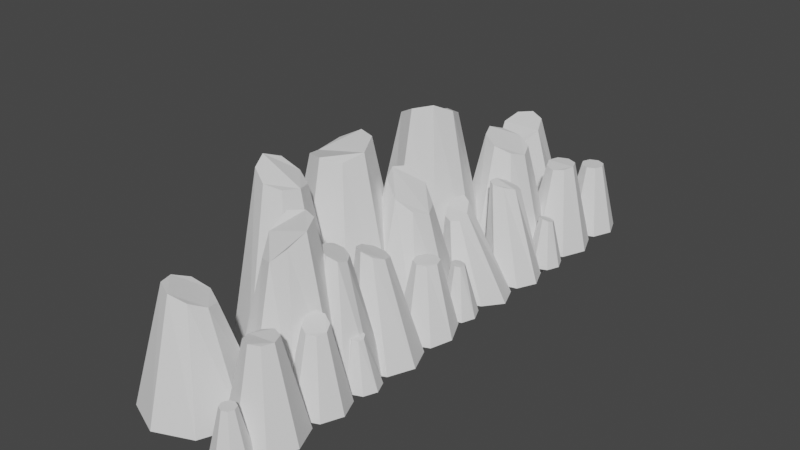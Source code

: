 # Source: mountainRange.blend  (saved by Blender 2.91.10; exported with 4.5.12 LTS)
import bpy
from mathutils import Matrix  # noqa: F401  (used for matrix-valued properties, if any)

bpy.ops.wm.read_factory_settings(use_empty=True)
scene = bpy.context.scene
scene.name = 'Scene'

# ---- collections
col_collection = bpy.data.collections.new('Collection'); scene.collection.children.link(col_collection)

# ---- world
world_world = bpy.data.worlds.new('World'); scene.world = world_world
world_world.use_nodes = True; world_world.node_tree.nodes.clear()
_N = world_world.node_tree.nodes; _L = world_world.node_tree.links
n0 = _N.new('ShaderNodeOutputWorld'); n0.name = 'World Output'; n0.location = (300, 300)
n1 = _N.new('ShaderNodeBackground'); n1.name = 'Background'; n1.location = (10, 300)
n1.inputs[0].default_value = (0.05088, 0.05088, 0.05088, 1.0)
_L.new(n1.outputs[0], n0.inputs[0])
n0.is_active_output = True
world_world.color = (0.05088, 0.05088, 0.05088)
world_world.use_sun_shadow = False
world_world.sun_shadow_jitter_overblur = 0.0

# ---- meshes
me_cone = bpy.data.meshes.new('Cone')
me_cone.from_pydata([(0.0, 1.52, -1.905), (0.0, 0.62, 1.905), (1.075, 1.075, -1.905), (0.4384, 0.4384, 1.905), (1.52, -6.644e-08, -1.905), (0.62, -2.71e-08, 1.905), (1.075, -1.075, -1.905), (0.4384, -0.4384, 1.905), (-1.329e-07, -1.52, -1.905), (-5.42e-08, -0.62, 1.905), (-1.075, -1.075, -1.905), (-0.4384, -0.4384, 1.905), (-1.52, 1.813e-08, -1.905), (-0.62, 7.393e-09, 1.905), (-1.075, 1.075, -1.905), (-0.4384, 0.4384, 1.905), (-0.09803, 6.259, -2.029), (-0.09803, 4.485, 5.455), (2.021, 5.382, -2.029), (0.7662, 4.127, 5.482), (2.898, 3.263, -2.029), (1.124, 3.263, 5.482), (2.021, 1.144, -2.029), (0.7662, 2.398, 5.482), (-0.09803, 0.2661, -2.029), (-0.09803, 2.04, 5.482), (-2.217, 1.144, -2.029), (-0.9623, 2.398, 5.371), (-3.095, 3.263, -2.029), (-1.32, 3.263, 5.171), (-2.217, 5.382, -2.029), (-0.9623, 4.127, 5.237), (0.5328, 9.994, -1.903), (0.4744, 8.572, 4.864), (2.23, 9.291, -1.903), (1.197, 8.286, 4.519), (2.933, 7.593, -1.903), (1.512, 7.593, 4.272), (2.23, 5.896, -1.903), (1.225, 6.901, 4.198), (0.5328, 5.193, -1.903), (0.5328, 6.614, 4.239), (-1.165, 5.896, -1.903), (-0.1596, 6.901, 4.428), (-1.868, 7.593, -1.903), (-0.4464, 7.593, 4.76), (-1.165, 9.291, -1.903), (-0.183, 8.286, 4.988), (1.301, 12.69, -1.905), (0.8168, 11.79, 2.163), (2.378, 12.25, -1.905), (1.304, 11.61, 2.053), (2.824, 11.17, -1.905), (1.57, 11.17, 1.983), (2.378, 10.1, -1.905), (1.456, 10.73, 1.976), (1.304, 9.653, -1.905), (1.035, 10.55, 2.019), (0.2288, 10.1, -1.905), (0.556, 10.73, 2.113), (-0.2164, 11.17, -1.905), (0.2941, 11.17, 2.222), (0.2285, 12.25, -1.905), (0.3999, 11.61, 2.245), (-0.09803, 18.22, -1.99), (-0.9128, 16.45, 5.858), (2.021, 17.35, -2.029), (-0.1624, 16.09, 5.833), (2.898, 15.23, -2.029), (0.06658, 15.23, 6.022), (2.02, 13.11, -2.029), (-0.3521, 14.36, 6.381), (-0.09803, 12.23, -2.029), (-1.156, 14.01, 6.753), (-2.217, 13.11, -2.029), (-1.897, 14.36, 6.797), (-3.095, 15.23, -2.023), (-2.144, 15.23, 6.544), (-2.217, 17.35, -2.02), (-1.739, 16.09, 6.171), (0.5328, 21.96, -1.195), (0.5191, 20.54, 4.308), (2.23, 21.26, -1.368), (1.188, 20.25, 4.304), (2.933, 19.56, -1.727), (1.39, 19.56, 4.253), (2.23, 17.86, -1.892), (0.978, 18.87, 4.206), (0.5328, 17.16, -1.903), (0.2323, 18.58, 4.239), (-1.165, 17.86, -1.892), (-0.3816, 18.87, 4.286), (-1.868, 19.56, -1.79), (-0.5451, 19.56, 4.302), (-1.165, 21.26, -1.457), (-0.1878, 20.25, 4.295), (0.5328, 33.36, -1.903), (-0.1047, 31.94, 5.746), (2.23, 32.66, -1.903), (0.4537, 31.66, 5.682), (2.933, 30.96, -1.903), (0.3988, 30.96, 5.875), (2.161, 29.27, -1.89), (-0.2862, 30.27, 6.106), (0.3804, 28.56, -1.763), (-1.138, 29.98, 6.227), (-1.211, 29.27, -1.686), (-1.611, 30.27, 6.371), (-1.868, 30.96, -1.715), (-1.491, 30.96, 6.388), (-1.165, 32.66, -1.841), (-0.8921, 31.66, 6.084), (-0.1459, 29.63, -1.868), (-2.394, 27.86, 5.749), (1.94, 28.75, -2.02), (-1.664, 27.5, 5.489), (2.851, 26.63, -1.831), (-1.17, 26.63, 4.956), (2.017, 24.51, -1.421), (-1.25, 25.77, 4.584), (-0.09803, 23.64, -1.336), (-1.884, 25.41, 4.452), (-2.217, 24.51, -1.719), (-2.663, 25.77, 4.543), (-3.095, 26.63, -2.006), (-3.108, 26.63, 4.936), (-2.221, 28.75, -1.907), (-2.983, 27.5, 5.482), (1.3, 24.1, -1.165), (0.878, 23.2, 2.824), (2.378, 23.65, -1.235), (1.394, 23.02, 2.871), (2.824, 22.58, -1.311), (1.71, 22.58, 2.924), (2.378, 21.5, -1.351), (1.623, 22.14, 2.963), (1.304, 21.06, -1.336), (1.209, 21.96, 2.986), (0.2288, 21.5, -1.273), (0.728, 22.14, 2.976), (-0.2164, 22.58, -1.194), (0.4357, 22.58, 2.915), (0.2288, 23.65, -1.147), (0.4878, 23.02, 2.839), (1.304, 36.05, -1.905), (1.304, 35.15, 2.002), (2.378, 35.6, -1.905), (1.742, 34.97, 1.992), (2.824, 34.53, -1.905), (1.924, 34.53, 2.061), (2.378, 33.45, -1.905), (1.742, 34.09, 2.215), (1.304, 33.01, -1.905), (1.303, 33.91, 2.375), (0.2288, 33.45, -1.904), (0.8652, 34.09, 2.398), (-0.2164, 34.53, -1.905), (0.6836, 34.53, 2.261), (0.2288, 35.6, -1.905), (0.8652, 34.97, 2.094), (-0.09803, 41.58, -2.029), (-0.09803, 39.8, 5.482), (2.021, 40.7, -2.029), (0.7662, 39.45, 5.482), (2.898, 38.58, -2.029), (1.124, 38.58, 5.482), (2.021, 36.46, -2.029), (0.7662, 37.72, 5.371), (-0.09803, 35.59, -2.029), (-0.09803, 37.36, 5.245), (-2.217, 36.46, -2.029), (-0.9623, 37.72, 5.342), (-3.095, 38.58, -2.029), (-1.32, 38.58, 5.451), (-2.217, 40.7, -2.029), (-0.9623, 39.45, 5.482), (0.5328, 45.31, -1.903), (0.5328, 43.89, 4.114), (2.23, 44.61, -1.903), (1.225, 43.6, 4.114), (2.933, 42.91, -1.903), (1.512, 42.91, 4.114), (2.23, 41.21, -1.903), (1.225, 42.22, 4.114), (0.5328, 40.51, -1.903), (0.5328, 41.93, 4.114), (-1.165, 41.21, -1.903), (-0.1596, 42.22, 4.114), (-1.868, 42.91, -1.903), (-0.4464, 42.91, 4.114), (-1.165, 44.61, -1.903), (-0.1596, 43.6, 4.114), (-0.8199, 14.61, -2.025), (-1.61, 12.84, 7.387), (1.295, 13.73, -2.029), (-0.774, 12.48, 7.245), (2.178, 11.61, -2.029), (-0.2062, 11.61, 7.302), (1.3, 9.496, -2.029), (-0.3139, 10.75, 7.602), (-0.819, 8.618, -2.029), (-1.035, 10.39, 7.982), (-2.938, 9.496, -2.029), (-1.884, 10.75, 8.176), (-3.816, 11.61, -2.029), (-2.357, 11.61, 8.041), (-2.938, 13.73, -2.029), (-2.239, 12.48, 7.691), (-2.974, 26.24, -2.808), (-2.996, 23.61, 8.135), (0.1656, 24.94, -2.45), (-1.822, 23.08, 6.913), (1.466, 21.8, -2.409), (-1.168, 21.8, 6.734), (0.1656, 18.66, -2.79), (-1.693, 20.52, 7.137), (-2.974, 17.36, -2.817), (-2.974, 19.99, 8.054), (-6.114, 18.66, -2.817), (-4.255, 20.52, 9.244), (-7.414, 21.8, -2.817), (-4.785, 21.8, 9.597), (-6.114, 24.94, -2.817), (-4.255, 23.08, 9.416), (-2.974, 13.24, -2.817), (-2.974, 10.61, 10.76), (0.1656, 11.94, -2.817), (-1.693, 10.08, 10.83), (1.466, 8.796, -2.817), (-1.163, 8.796, 10.44), (0.1656, 5.656, -2.817), (-1.693, 7.515, 9.475), (-2.974, 4.356, -2.817), (-2.974, 6.985, 8.235), (-6.114, 5.656, -2.817), (-4.255, 7.515, 7.893), (-7.414, 8.796, -2.817), (-4.785, 8.796, 9.269), (-6.114, 11.94, -2.817), (-4.255, 10.08, 10.53), (-2.974, 38.92, -2.817), (-2.974, 36.29, 8.072), (0.1656, 37.62, -2.817), (-1.693, 35.76, 7.578), (1.466, 34.48, -2.817), (-1.163, 34.48, 7.309), (0.1656, 31.34, -2.817), (-1.693, 33.2, 7.703), (-2.974, 30.04, -2.817), (-2.974, 32.67, 8.22), (-6.114, 31.34, -2.817), (-4.255, 33.2, 8.781), (-7.414, 34.48, -2.817), (-4.785, 34.48, 8.951), (-6.114, 37.62, -2.817), (-4.255, 35.76, 8.495), (-6.999, 34.82, -4.377), (-6.999, 31.46, 10.9), (-2.979, 33.16, -4.377), (-5.359, 30.78, 11.14), (-1.314, 29.14, -4.377), (-4.68, 29.14, 11.91), (-2.979, 25.12, -4.377), (-5.359, 27.5, 12.71), (-6.999, 23.46, -4.377), (-6.999, 26.82, 12.23), (-11.02, 25.12, -4.377), (-8.638, 27.5, 11.35), (-12.68, 29.14, -4.377), (-9.317, 29.14, 10.72), (-11.02, 33.16, -4.377), (-8.638, 30.78, 10.54), (-6.999, 24.21, -4.377), (-6.999, 20.84, 12.37), (-2.979, 22.54, -4.377), (-5.359, 20.16, 12.45), (-1.314, 18.52, -4.377), (-4.68, 18.52, 11.86), (-2.979, 14.5, -4.377), (-5.359, 16.88, 11.37), (-6.999, 12.84, -4.377), (-6.999, 16.21, 11.59), (-11.02, 14.5, -4.377), (-8.638, 16.88, 11.26), (-12.68, 18.52, -4.377), (-9.317, 18.52, 10.81), (-11.02, 22.54, -4.377), (-8.638, 20.16, 11.51), (-6.999, 7.773, -2.851), (-6.999, 5.128, 5.589), (-3.84, 6.465, -2.851), (-5.71, 4.595, 5.245), (-2.531, 3.306, -2.851), (-5.176, 3.306, 5.589), (-3.84, 0.1474, -2.851), (-5.71, 2.018, 6.261), (-6.999, -1.161, -2.851), (-6.999, 1.484, 6.798), (-10.16, 0.1474, -2.851), (-8.287, 2.018, 6.989), (-11.47, 3.306, -2.851), (-8.821, 3.306, 6.798), (-10.16, 6.465, -2.851), (-8.287, 4.595, 6.261), (-6.999, 47.15, -2.851), (-6.999, 44.51, 6.729), (-3.84, 45.85, -2.851), (-5.71, 43.98, 6.501), (-2.531, 42.69, -2.851), (-5.176, 42.69, 5.862), (-3.84, 39.53, -2.851), (-5.71, 41.4, 5.061), (-6.999, 38.22, -2.851), (-6.999, 40.86, 4.65), (-10.16, 39.53, -2.851), (-8.287, 41.4, 5.061), (-11.47, 42.69, -2.851), (-8.821, 42.69, 5.862), (-10.16, 45.85, -2.851), (-8.287, 43.98, 6.501), (-6.999, 16.83, -2.851), (-6.999, 14.18, 11.32), (-3.84, 15.52, -2.851), (-5.71, 13.65, 10.8), (-2.531, 12.36, -2.851), (-5.176, 12.36, 11.03), (-3.84, 9.203, -2.851), (-5.71, 11.07, 11.2), (-6.999, 7.895, -2.851), (-6.999, 10.54, 11.5), (-10.16, 9.204, -2.851), (-8.287, 11.07, 12.22), (-11.47, 12.36, -2.851), (-8.821, 12.36, 12.7), (-10.16, 15.52, -2.851), (-8.287, 13.65, 12.22)], [], [(0, 1, 3, 2), (2, 3, 5, 4), (4, 5, 7, 6), (6, 7, 9, 8), (8, 9, 11, 10), (10, 11, 13, 12), (3, 1, 15, 13, 11, 9, 7, 5), (12, 13, 15, 14), (14, 15, 1, 0), (0, 2, 4, 6, 8, 10, 12, 14), (16, 17, 19, 18), (18, 19, 21, 20), (20, 21, 23, 22), (22, 23, 25, 24), (24, 25, 27, 26), (26, 27, 29, 28), (19, 17, 31, 29, 27, 25, 23, 21), (28, 29, 31, 30), (30, 31, 17, 16), (16, 18, 20, 22, 24, 26, 28, 30), (32, 33, 35, 34), (34, 35, 37, 36), (36, 37, 39, 38), (38, 39, 41, 40), (40, 41, 43, 42), (42, 43, 45, 44), (35, 33, 47, 45, 43, 41, 39, 37), (44, 45, 47, 46), (46, 47, 33, 32), (32, 34, 36, 38, 40, 42, 44, 46), (48, 49, 51, 50), (50, 51, 53, 52), (52, 53, 55, 54), (54, 55, 57, 56), (56, 57, 59, 58), (58, 59, 61, 60), (51, 49, 63, 61, 59, 57, 55, 53), (60, 61, 63, 62), (62, 63, 49, 48), (48, 50, 52, 54, 56, 58, 60, 62), (64, 65, 67, 66), (66, 67, 69, 68), (68, 69, 71, 70), (70, 71, 73, 72), (72, 73, 75, 74), (74, 75, 77, 76), (67, 65, 79, 77, 75, 73, 71, 69), (76, 77, 79, 78), (78, 79, 65, 64), (64, 66, 68, 70, 72, 74, 76, 78), (80, 81, 83, 82), (82, 83, 85, 84), (84, 85, 87, 86), (86, 87, 89, 88), (88, 89, 91, 90), (90, 91, 93, 92), (83, 81, 95, 93, 91, 89, 87, 85), (92, 93, 95, 94), (94, 95, 81, 80), (80, 82, 84, 86, 88, 90, 92, 94), (96, 97, 99, 98), (98, 99, 101, 100), (100, 101, 103, 102), (102, 103, 105, 104), (104, 105, 107, 106), (106, 107, 109, 108), (99, 97, 111, 109, 107, 105, 103, 101), (108, 109, 111, 110), (110, 111, 97, 96), (96, 98, 100, 102, 104, 106, 108, 110), (112, 113, 115, 114), (114, 115, 117, 116), (116, 117, 119, 118), (118, 119, 121, 120), (120, 121, 123, 122), (122, 123, 125, 124), (115, 113, 127, 125, 123, 121, 119, 117), (124, 125, 127, 126), (126, 127, 113, 112), (112, 114, 116, 118, 120, 122, 124, 126), (128, 129, 131, 130), (130, 131, 133, 132), (132, 133, 135, 134), (134, 135, 137, 136), (136, 137, 139, 138), (138, 139, 141, 140), (131, 129, 143, 141, 139, 137, 135, 133), (140, 141, 143, 142), (142, 143, 129, 128), (128, 130, 132, 134, 136, 138, 140, 142), (144, 145, 147, 146), (146, 147, 149, 148), (148, 149, 151, 150), (150, 151, 153, 152), (152, 153, 155, 154), (154, 155, 157, 156), (147, 145, 159, 157, 155, 153, 151, 149), (156, 157, 159, 158), (158, 159, 145, 144), (144, 146, 148, 150, 152, 154, 156, 158), (160, 161, 163, 162), (162, 163, 165, 164), (164, 165, 167, 166), (166, 167, 169, 168), (168, 169, 171, 170), (170, 171, 173, 172), (163, 161, 175, 173, 171, 169, 167, 165), (172, 173, 175, 174), (174, 175, 161, 160), (160, 162, 164, 166, 168, 170, 172, 174), (176, 177, 179, 178), (178, 179, 181, 180), (180, 181, 183, 182), (182, 183, 185, 184), (184, 185, 187, 186), (186, 187, 189, 188), (179, 177, 191, 189, 187, 185, 183, 181), (188, 189, 191, 190), (190, 191, 177, 176), (176, 178, 180, 182, 184, 186, 188, 190), (192, 193, 195, 194), (194, 195, 197, 196), (196, 197, 199, 198), (198, 199, 201, 200), (200, 201, 203, 202), (202, 203, 205, 204), (195, 193, 207, 205, 203, 201, 199, 197), (204, 205, 207, 206), (206, 207, 193, 192), (192, 194, 196, 198, 200, 202, 204, 206), (208, 209, 211, 210), (210, 211, 213, 212), (212, 213, 215, 214), (214, 215, 217, 216), (216, 217, 219, 218), (218, 219, 221, 220), (211, 209, 223, 221, 219, 217, 215, 213), (220, 221, 223, 222), (222, 223, 209, 208), (208, 210, 212, 214, 216, 218, 220, 222), (224, 225, 227, 226), (226, 227, 229, 228), (228, 229, 231, 230), (230, 231, 233, 232), (232, 233, 235, 234), (234, 235, 237, 236), (227, 225, 239, 237, 235, 233, 231, 229), (236, 237, 239, 238), (238, 239, 225, 224), (224, 226, 228, 230, 232, 234, 236, 238), (240, 241, 243, 242), (242, 243, 245, 244), (244, 245, 247, 246), (246, 247, 249, 248), (248, 249, 251, 250), (250, 251, 253, 252), (243, 241, 255, 253, 251, 249, 247, 245), (252, 253, 255, 254), (254, 255, 241, 240), (240, 242, 244, 246, 248, 250, 252, 254), (256, 257, 259, 258), (258, 259, 261, 260), (260, 261, 263, 262), (262, 263, 265, 264), (264, 265, 267, 266), (266, 267, 269, 268), (259, 257, 271, 269, 267, 265, 263, 261), (268, 269, 271, 270), (270, 271, 257, 256), (256, 258, 260, 262, 264, 266, 268, 270), (272, 273, 275, 274), (274, 275, 277, 276), (276, 277, 279, 278), (278, 279, 281, 280), (280, 281, 283, 282), (282, 283, 285, 284), (275, 273, 287, 285, 283, 281, 279, 277), (284, 285, 287, 286), (286, 287, 273, 272), (272, 274, 276, 278, 280, 282, 284, 286), (288, 289, 291, 290), (290, 291, 293, 292), (292, 293, 295, 294), (294, 295, 297, 296), (296, 297, 299, 298), (298, 299, 301, 300), (291, 289, 303, 301, 299, 297, 295, 293), (300, 301, 303, 302), (302, 303, 289, 288), (288, 290, 292, 294, 296, 298, 300, 302), (304, 305, 307, 306), (306, 307, 309, 308), (308, 309, 311, 310), (310, 311, 313, 312), (312, 313, 315, 314), (314, 315, 317, 316), (307, 305, 319, 317, 315, 313, 311, 309), (316, 317, 319, 318), (318, 319, 305, 304), (304, 306, 308, 310, 312, 314, 316, 318), (320, 321, 323, 322), (322, 323, 325, 324), (324, 325, 327, 326), (326, 327, 329, 328), (328, 329, 331, 330), (330, 331, 333, 332), (323, 321, 335, 333, 331, 329, 327, 325), (332, 333, 335, 334), (334, 335, 321, 320), (320, 322, 324, 326, 328, 330, 332, 334)])
_uv = me_cone.uv_layers.new(name='UVMap')
_uv.uv.foreach_set('vector', [0.8299, 0.9966, 0.8139, 0.9457, 0.8076, 0.9471, 0.8144, 1.0, 0.8144, 1.0, 0.8076, 0.9471, 0.8029, 0.9471, 0.8028, 1.0, 0.3768, 0.5714, 0.3721, 0.5183, 0.3656, 0.5183, 0.3609, 0.5714, 0.857, 0.9975, 0.8457, 0.9457, 0.8411, 0.9466, 0.8458, 0.9997, 0.8458, 0.9997, 0.8411, 0.9466, 0.8346, 0.9466, 0.8299, 0.9997, 0.9484, 0.3659, 0.9597, 0.4178, 0.9644, 0.4171, 0.9597, 0.3639, 0.544, 0.2088, 0.5394, 0.2042, 0.533, 0.2043, 0.5285, 0.2088, 0.5285, 0.2153, 0.533, 0.2199, 0.5394, 0.2199, 0.544, 0.2153, 0.9597, 0.3639, 0.9644, 0.4171, 0.9708, 0.4171, 0.9755, 0.3639, 0.9755, 0.3639, 0.9708, 0.4171, 0.9754, 0.4178, 0.9867, 0.3659, 0.8871, 0.5481, 0.8759, 0.5369, 0.8601, 0.5369, 0.8488, 0.5481, 0.8488, 0.564, 0.8601, 0.5752, 0.8759, 0.5752, 0.8871, 0.564, 0.9485, 0.2996, 0.917, 0.1996, 0.9044, 0.202, 0.9179, 0.3063, 0.9179, 0.3063, 0.9044, 0.202, 0.8951, 0.202, 0.895, 0.3063, 0.25, 0.4398, 0.2592, 0.5446, 0.272, 0.5446, 0.2812, 0.4398, 0.9483, 0.5754, 0.9457, 0.4708, 0.9365, 0.4708, 0.9257, 0.5754, 0.9257, 0.5754, 0.9365, 0.4708, 0.9237, 0.4698, 0.895, 0.5695, 0.2484, 0.7656, 0.2745, 0.8657, 0.2834, 0.8612, 0.2705, 0.761, 0.713, 0.172, 0.7003, 0.1719, 0.6916, 0.1807, 0.6917, 0.1934, 0.7004, 0.2026, 0.713, 0.2027, 0.722, 0.1938, 0.722, 0.181, 0.2705, 0.761, 0.2834, 0.8612, 0.2961, 0.8616, 0.3017, 0.7599, 0.3017, 0.7599, 0.2961, 0.8616, 0.3053, 0.8657, 0.3238, 0.7629, 0.6014, 0.3993, 0.6235, 0.4214, 0.6548, 0.4214, 0.6769, 0.3993, 0.6769, 0.368, 0.6548, 0.3459, 0.6235, 0.3459, 0.6014, 0.368, 0.5175, 0.9757, 0.5282, 0.8821, 0.517, 0.8847, 0.4929, 0.9711, 0.862, 0.9451, 0.862, 0.8564, 0.854, 0.86, 0.8437, 0.9457, 0.8437, 0.9457, 0.854, 0.86, 0.8438, 0.8588, 0.8192, 0.9406, 0.8192, 0.9406, 0.8438, 0.8588, 0.8372, 0.8551, 0.8028, 0.9328, 0.5354, 0.885, 0.5593, 0.9676, 0.5698, 0.9681, 0.56, 0.8802, 0.56, 0.8802, 0.5698, 0.9681, 0.578, 0.9724, 0.578, 0.8801, 0.5171, 0.4099, 0.5168, 0.3989, 0.5098, 0.3919, 0.4999, 0.3924, 0.4928, 0.3999, 0.4928, 0.4103, 0.4999, 0.4176, 0.5101, 0.4176, 0.1267, 0.4507, 0.1193, 0.3581, 0.1092, 0.3551, 0.1017, 0.4507, 0.5354, 0.975, 0.5354, 0.8801, 0.5282, 0.8821, 0.5175, 0.9757, 0.07958, 0.9411, 0.06187, 0.9234, 0.03682, 0.9234, 0.01911, 0.9411, 0.01911, 0.9661, 0.03682, 0.9838, 0.06187, 0.9838, 0.07958, 0.9661, 0.2467, 0.9588, 0.2467, 0.9016, 0.2397, 0.9033, 0.2308, 0.9592, 0.2308, 0.9592, 0.2397, 0.9033, 0.234, 0.9035, 0.2194, 0.957, 0.578, 0.942, 0.5944, 0.9952, 0.6004, 0.9938, 0.5936, 0.9392, 0.5936, 0.9392, 0.6004, 0.9938, 0.6051, 0.9946, 0.6051, 0.9398, 0.9485, 0.2014, 0.9627, 0.2546, 0.9698, 0.255, 0.9642, 0.1996, 0.9642, 0.1996, 0.9698, 0.255, 0.9756, 0.2566, 0.9756, 0.2005, 0.5129, 0.216, 0.5129, 0.2088, 0.5086, 0.2042, 0.5025, 0.205, 0.4982, 0.2105, 0.4981, 0.2176, 0.5025, 0.2222, 0.5086, 0.2215, 0.9818, 0.05667, 0.9791, 0.0001369, 0.973, 0.0, 0.9659, 0.05667, 0.9659, 0.05667, 0.973, 0.0, 0.9686, 0.0003471, 0.9548, 0.05474, 0.03831, 0.6574, 0.03829, 0.6733, 0.04951, 0.6845, 0.06537, 0.6845, 0.07658, 0.6733, 0.07658, 0.6574, 0.06537, 0.6462, 0.04951, 0.6462, 0.4117, 0.9212, 0.4249, 0.8118, 0.4136, 0.8107, 0.3806, 0.9183, 0.8028, 0.7427, 0.8447, 0.847, 0.8544, 0.8463, 0.8241, 0.7343, 0.8241, 0.7343, 0.8544, 0.8463, 0.868, 0.8494, 0.855, 0.73, 0.855, 0.73, 0.868, 0.8494, 0.8776, 0.8551, 0.8776, 0.7323, 0.1017, 0.233, 0.1218, 0.3542, 0.1329, 0.3551, 0.1329, 0.2336, 0.07958, 0.9229, 0.07958, 0.8036, 0.06935, 0.8068, 0.05702, 0.9234, 0.9563, 0.4503, 0.9676, 0.45, 0.9757, 0.4403, 0.9757, 0.427, 0.9677, 0.4178, 0.9565, 0.4181, 0.9485, 0.4277, 0.9484, 0.441, 0.05702, 0.9234, 0.06935, 0.8068, 0.05578, 0.8097, 0.0261, 0.9187, 0.4339, 0.9191, 0.4339, 0.8066, 0.4249, 0.8118, 0.4117, 0.9212, 0.476, 0.2187, 0.4981, 0.1966, 0.4981, 0.1653, 0.476, 0.1432, 0.4448, 0.1432, 0.4227, 0.1653, 0.4227, 0.1966, 0.4448, 0.2187, 0.2446, 0.7226, 0.2444, 0.6451, 0.2345, 0.6442, 0.2194, 0.7226, 0.796, 0.4139, 0.7846, 0.3357, 0.7768, 0.3372, 0.7775, 0.4214, 0.7775, 0.4214, 0.7768, 0.3372, 0.766, 0.3365, 0.7524, 0.4214, 0.6482, 0.9673, 0.6267, 0.8847, 0.6187, 0.8858, 0.6305, 0.971, 0.6305, 0.971, 0.6187, 0.8858, 0.6095, 0.8851, 0.6054, 0.971, 0.785, 0.9446, 0.7538, 0.8651, 0.7461, 0.8673, 0.7678, 0.9494, 0.5239, 0.4184, 0.5338, 0.4177, 0.5405, 0.4099, 0.5405, 0.3993, 0.5342, 0.3919, 0.5249, 0.3922, 0.5177, 0.4004, 0.5171, 0.4113, 0.7678, 0.9494, 0.7461, 0.8673, 0.7357, 0.8691, 0.7423, 0.9494, 0.7423, 0.9494, 0.7357, 0.8691, 0.7283, 0.8689, 0.7239, 0.946, 0.6779, 0.9699, 0.703, 0.9699, 0.7207, 0.9521, 0.7207, 0.9271, 0.703, 0.9094, 0.6779, 0.9094, 0.6602, 0.9271, 0.6602, 0.9522, 0.9584, 0.6905, 0.9674, 0.5845, 0.9589, 0.5845, 0.9334, 0.6886, 0.9305, 0.7343, 0.9524, 0.8388, 0.9614, 0.8407, 0.9483, 0.73, 0.9483, 0.73, 0.9614, 0.8407, 0.9737, 0.8449, 0.9737, 0.7304, 0.9305, 0.845, 0.9565, 0.9548, 0.9657, 0.9557, 0.9494, 0.8449, 0.9494, 0.8449, 0.9657, 0.9557, 0.9729, 0.9586, 0.9729, 0.8483, 0.921, 0.9764, 0.921, 0.8694, 0.9117, 0.8686, 0.9027, 0.9779, 0.3741, 0.5714, 0.3659, 0.5741, 0.3609, 0.5849, 0.3617, 0.5976, 0.3673, 0.6054, 0.3747, 0.6034, 0.3801, 0.5923, 0.3801, 0.5788, 0.9027, 0.9779, 0.9117, 0.8686, 0.8996, 0.8708, 0.8776, 0.9771, 0.9762, 0.6872, 0.9762, 0.579, 0.9674, 0.5845, 0.9584, 0.6905, 0.5583, 0.1609, 0.5406, 0.1432, 0.5155, 0.1432, 0.4981, 0.1618, 0.4986, 0.1879, 0.5157, 0.2042, 0.5406, 0.2037, 0.5583, 0.186, 0.2518, 0.2441, 0.2709, 0.3529, 0.2802, 0.346, 0.2802, 0.2318, 0.6743, 0.8847, 0.6743, 0.7706, 0.6634, 0.7773, 0.6524, 0.8809, 0.6524, 0.8809, 0.6634, 0.7773, 0.6509, 0.7794, 0.6244, 0.8664, 0.6244, 0.8664, 0.6509, 0.7794, 0.6434, 0.7773, 0.6054, 0.8536, 0.9029, 0.1097, 0.9344, 0.1897, 0.9461, 0.191, 0.9341, 0.1046, 0.9341, 0.1046, 0.9461, 0.191, 0.9562, 0.1979, 0.9562, 0.1051, 2.861e-05, 0.708, 0.006106, 0.7176, 0.01512, 0.7176, 0.02214, 0.7082, 0.02285, 0.6948, 0.01644, 0.6849, 0.006746, 0.6845, 0.0, 0.6941, 0.9029, 0.01186, 0.933, 0.1, 0.9462, 0.1028, 0.9328, 0.003013, 0.9328, 0.003013, 0.9462, 0.1028, 0.9548, 0.1046, 0.9548, 0.0, 0.1628, 0.8645, 0.1411, 0.8865, 0.1407, 0.9179, 0.1623, 0.9402, 0.1935, 0.9402, 0.2156, 0.9181, 0.2156, 0.8869, 0.1935, 0.8647, 0.578, 0.8837, 0.5859, 0.9392, 0.5933, 0.9386, 0.5936, 0.8804, 0.5936, 0.8804, 0.5933, 0.9386, 0.5998, 0.9392, 0.605, 0.8801, 0.4925, 0.5683, 0.509, 0.6257, 0.5149, 0.6249, 0.508, 0.565, 0.508, 0.565, 0.5149, 0.6249, 0.5195, 0.6254, 0.5195, 0.5658, 0.2194, 0.7226, 0.2243, 0.7826, 0.2313, 0.7825, 0.2352, 0.7237, 0.2352, 0.7237, 0.2313, 0.7825, 0.2373, 0.7826, 0.2464, 0.7271, 0.5653, 0.4036, 0.5698, 0.4094, 0.5756, 0.4102, 0.5795, 0.4056, 0.5795, 0.3985, 0.5754, 0.3929, 0.5693, 0.3919, 0.565, 0.3962, 0.983, 0.1613, 0.983, 0.1046, 0.9771, 0.1056, 0.9672, 0.1597, 0.9672, 0.1597, 0.9771, 0.1056, 0.9728, 0.1048, 0.9562, 0.1574, 0.02713, 0.6462, 0.01122, 0.6462, 0.0, 0.6574, 0.0, 0.6733, 0.01122, 0.6845, 0.02708, 0.6845, 0.03829, 0.6733, 0.03829, 0.6574, 0.4603, 0.9137, 0.4635, 0.9683, 0.4699, 0.9683, 0.4761, 0.9142, 0.4761, 0.9142, 0.4699, 0.9683, 0.4745, 0.9704, 0.4874, 0.917, 0.2194, 0.8453, 0.2346, 0.8986, 0.2413, 0.8993, 0.235, 0.8423, 0.235, 0.8423, 0.2413, 0.8993, 0.2464, 0.9016, 0.2464, 0.8428, 0.3768, 0.5183, 0.372, 0.4588, 0.3656, 0.4585, 0.3609, 0.5183, 0.2464, 0.8423, 0.2464, 0.7826, 0.2414, 0.7843, 0.235, 0.842, 0.5175, 0.2042, 0.5129, 0.2088, 0.513, 0.2154, 0.5175, 0.2202, 0.5239, 0.2203, 0.5285, 0.2157, 0.5285, 0.209, 0.5239, 0.2043, 0.235, 0.842, 0.2414, 0.7843, 0.2346, 0.7853, 0.2194, 0.839, 0.4491, 0.9159, 0.4589, 0.9704, 0.4635, 0.9683, 0.4603, 0.9137, 0.9334, 0.7017, 0.9334, 0.7176, 0.9447, 0.7288, 0.9605, 0.7288, 0.9717, 0.7176, 0.9717, 0.7017, 0.9605, 0.6905, 0.9447, 0.6905, 0.4874, 0.907, 0.4558, 0.8066, 0.4434, 0.8094, 0.4569, 0.9137, 0.4569, 0.9137, 0.4434, 0.8094, 0.434, 0.8094, 0.4339, 0.9137, 0.6033, 0.8535, 0.594, 0.7488, 0.5813, 0.7502, 0.572, 0.8535, 0.1407, 0.7646, 0.1666, 0.8645, 0.1755, 0.8608, 0.1627, 0.7595, 0.1627, 0.7595, 0.1755, 0.8608, 0.1883, 0.8616, 0.194, 0.7585, 0.194, 0.7585, 0.1883, 0.8616, 0.1974, 0.8645, 0.2162, 0.762, 0.25, 0.5537, 0.25, 0.5664, 0.2589, 0.5754, 0.2716, 0.5754, 0.2806, 0.5662, 0.2806, 0.5534, 0.2717, 0.5446, 0.2591, 0.5447, 0.895, 0.3668, 0.9137, 0.4698, 0.9264, 0.4691, 0.9262, 0.3639, 0.9262, 0.3639, 0.9264, 0.4691, 0.9355, 0.4698, 0.9484, 0.3657, 0.6769, 0.368, 0.6769, 0.3993, 0.699, 0.4214, 0.7303, 0.4214, 0.7524, 0.3993, 0.7524, 0.368, 0.7303, 0.3459, 0.699, 0.3459, 0.3666, 0.9805, 0.3414, 0.9001, 0.3314, 0.9023, 0.3422, 0.9859, 0.3422, 0.9859, 0.3314, 0.9023, 0.3239, 0.9023, 0.3238, 0.9859, 0.2769, 0.4368, 0.2694, 0.3529, 0.2592, 0.3529, 0.2518, 0.4368, 0.9911, 0.5517, 0.9732, 0.4698, 0.9659, 0.4712, 0.9733, 0.5552, 0.9733, 0.5552, 0.9659, 0.4712, 0.9557, 0.4712, 0.9483, 0.5552, 0.2484, 0.8688, 0.2663, 0.9509, 0.2736, 0.9496, 0.2662, 0.8657, 0.5405, 0.4094, 0.5477, 0.4166, 0.5578, 0.4165, 0.565, 0.4093, 0.565, 0.3991, 0.5578, 0.3919, 0.5477, 0.3919, 0.5405, 0.3992, 0.2662, 0.8657, 0.2736, 0.9496, 0.2838, 0.9496, 0.2913, 0.8657, 0.2913, 0.8657, 0.2838, 0.9496, 0.291, 0.9509, 0.3089, 0.8688, 0.4411, 0.9389, 0.4234, 0.9212, 0.3983, 0.9212, 0.3806, 0.9389, 0.3806, 0.964, 0.3983, 0.9817, 0.4234, 0.9817, 0.4411, 0.964, 0.9334, 0.7105, 0.9334, 0.5795, 0.921, 0.5814, 0.9022, 0.7107, 0.9022, 0.7107, 0.921, 0.5814, 0.9093, 0.579, 0.8798, 0.7059, 0.8494, 0.004821, 0.8818, 0.132, 0.8937, 0.1334, 0.8803, 0.0, 0.8803, 0.0, 0.8937, 0.1334, 0.9029, 0.1389, 0.9029, 0.001908, 0.3238, 0.764, 0.3541, 0.8992, 0.3669, 0.9001, 0.3548, 0.7599, 0.3548, 0.7599, 0.3669, 0.9001, 0.3772, 0.8986, 0.3772, 0.7612, 0.8043, 0.2124, 0.8123, 0.2221, 0.8225, 0.2219, 0.8298, 0.2124, 0.8298, 0.199, 0.8217, 0.1892, 0.8102, 0.1888, 0.8031, 0.1984, 0.9305, 0.8686, 0.9305, 0.73, 0.9187, 0.7346, 0.8993, 0.8669, 0.8993, 0.8669, 0.9187, 0.7346, 0.9108, 0.7372, 0.8776, 0.8618, 0.7997, 0.192, 0.7997, 0.1608, 0.7776, 0.1386, 0.7464, 0.1386, 0.7243, 0.1607, 0.7243, 0.192, 0.7464, 0.2141, 0.7776, 0.2141, 0.5683, 0.3919, 0.5848, 0.2393, 0.5644, 0.2517, 0.5238, 0.3782, 0.5238, 0.3782, 0.5644, 0.2517, 0.5497, 0.2484, 0.4928, 0.3641, 0.7239, 0.594, 0.7655, 0.7169, 0.7851, 0.7179, 0.768, 0.579, 0.768, 0.579, 0.7851, 0.7179, 0.8014, 0.73, 0.8014, 0.5793, 0.6455, 0.008965, 0.6881, 0.1553, 0.7098, 0.1673, 0.691, 5.341e-05, 0.691, 5.341e-05, 0.7098, 0.1673, 0.7242, 0.1719, 0.7242, 0.0, 0.2656, 0.6293, 0.2656, 0.6103, 0.2517, 0.5955, 0.2327, 0.595, 0.2194, 0.6086, 0.2199, 0.6289, 0.2337, 0.6436, 0.2528, 0.6442, 0.895, 0.5369, 0.895, 0.3639, 0.876, 0.3649, 0.8488, 0.5332, 0.6014, 0.3911, 0.6014, 0.2223, 0.5848, 0.2393, 0.5683, 0.3919, 0.138, 0.7245, 0.1052, 0.6917, 0.05889, 0.6917, 0.0261, 0.7245, 0.0261, 0.7708, 0.05886, 0.8036, 0.1052, 0.8036, 0.138, 0.7708, 0.8494, 0.1888, 0.8358, 0.000968, 0.8169, 0.0, 0.8031, 0.1888, 0.3609, 0.6454, 0.3609, 0.4585, 0.3462, 0.4645, 0.3271, 0.6473, 0.3271, 0.6473, 0.3462, 0.4645, 0.3254, 0.4736, 0.2815, 0.6391, 0.4928, 0.4213, 0.4898, 0.251, 0.4732, 0.2675, 0.4593, 0.4218, 0.4593, 0.4218, 0.4732, 0.2675, 0.4538, 0.2687, 0.4137, 0.4135, 0.4137, 0.4135, 0.4538, 0.2687, 0.4444, 0.2456, 0.3827, 0.4015, 0.481, 0.2247, 0.4623, 0.2223, 0.4481, 0.2254, 0.4444, 0.2456, 0.4538, 0.2687, 0.4732, 0.2675, 0.4898, 0.251, 0.4928, 0.2348, 0.0, 0.4669, 0.04302, 0.6299, 0.06463, 0.6433, 0.04561, 0.4588, 0.04561, 0.4588, 0.06463, 0.6433, 0.07864, 0.6462, 0.07864, 0.4586, 0.4925, 0.7275, 0.4597, 0.6948, 0.4134, 0.6948, 0.3806, 0.7275, 0.3806, 0.7739, 0.4134, 0.8066, 0.4597, 0.8066, 0.4925, 0.7739, 0.7692, 0.579, 0.7876, 0.4274, 0.7677, 0.4298, 0.7239, 0.5693, 0.1407, 0.4647, 0.2036, 0.595, 0.2152, 0.5855, 0.1712, 0.4498, 0.1712, 0.4498, 0.2152, 0.5855, 0.2348, 0.5865, 0.2164, 0.4398, 0.2164, 0.4398, 0.2348, 0.5865, 0.25, 0.5935, 0.25, 0.4406, 0.1407, 0.6048, 0.1853, 0.7529, 0.2054, 0.7564, 0.1861, 0.5954, 0.1861, 0.5954, 0.2054, 0.7564, 0.2194, 0.7585, 0.2194, 0.595, 0.9273, 0.3536, 0.9408, 0.3396, 0.9408, 0.3202, 0.9275, 0.3063, 0.9085, 0.3067, 0.895, 0.3208, 0.895, 0.3404, 0.9083, 0.3541, 0.895, 0.3639, 0.895, 0.1996, 0.8757, 0.2041, 0.8488, 0.3601, 0.8023, 0.5786, 0.8023, 0.4218, 0.7876, 0.4274, 0.7692, 0.579, 0.8229, 0.255, 0.7901, 0.2223, 0.7438, 0.2223, 0.711, 0.255, 0.711, 0.3014, 0.7438, 0.3341, 0.7901, 0.3341, 0.8229, 0.3014, 0.0, 0.2443, 0.05768, 0.4496, 0.08202, 0.4481, 0.05822, 0.233, 0.05822, 0.233, 0.08202, 0.4481, 0.1017, 0.4586, 0.1017, 0.2341, 0.6647, 0.6581, 0.6471, 0.4323, 0.6229, 0.4218, 0.6054, 0.6581, 0.3827, 0.4581, 0.3827, 0.2223, 0.3641, 0.2289, 0.3399, 0.4585, 0.3399, 0.4585, 0.3641, 0.2289, 0.3382, 0.2361, 0.2815, 0.4479, 0.4227, 0.2223, 0.417, 0.003983, 0.3981, 0.01222, 0.3798, 0.2223, 0.157, 0.9993, 0.1808, 0.9993, 0.1972, 0.9824, 0.1971, 0.9581, 0.1807, 0.9407, 0.1577, 0.9402, 0.1415, 0.9571, 0.1407, 0.9818, 0.3798, 0.2223, 0.3981, 0.01222, 0.3739, 0.0105, 0.3214, 0.2122, 0.3214, 0.2122, 0.3739, 0.0105, 0.3584, 0.0, 0.2815, 0.198, 0.3827, 0.523, 0.4246, 0.565, 0.484, 0.565, 0.5259, 0.523, 0.5259, 0.4637, 0.484, 0.4218, 0.4246, 0.4218, 0.3827, 0.4637, 0.138, 0.6917, 0.1205, 0.4597, 0.09632, 0.4586, 0.07864, 0.6917, 0.1407, 0.2308, 0.1407, 0.0, 0.1216, 0.008619, 0.09745, 0.233, 0.09745, 0.233, 0.1216, 0.008619, 0.09668, 0.01049, 0.03916, 0.2221, 0.03916, 0.2221, 0.09668, 0.01049, 0.08124, 0.0004244, 0.0, 0.2043, 0.7239, 0.6442, 0.7239, 0.4218, 0.6994, 0.4242, 0.6647, 0.6395, 0.1407, 0.0261, 0.2214, 0.2278, 0.2367, 0.2158, 0.1809, 0.01128, 0.136, 0.956, 0.1191, 0.939, 0.09624, 0.9394, 0.08019, 0.9569, 0.07958, 0.9809, 0.09616, 0.9978, 0.1205, 0.9978, 0.1369, 0.9804, 0.1809, 0.01128, 0.2367, 0.2158, 0.2622, 0.2206, 0.2392, 0.0004654, 0.2392, 0.0004654, 0.2622, 0.2206, 0.2815, 0.2318, 0.2815, 0.0, 0.4227, 0.1013, 0.4646, 0.1432, 0.5239, 0.1432, 0.5659, 0.1013, 0.5659, 0.04194, 0.5239, 0.0, 0.4646, 0.0, 0.4227, 0.04194, 0.4591, 0.6948, 0.4719, 0.5751, 0.4523, 0.5753, 0.4136, 0.6845, 0.4136, 0.6845, 0.4523, 0.5753, 0.4407, 0.565, 0.3827, 0.67, 0.7239, 0.7418, 0.7667, 0.8545, 0.7873, 0.8584, 0.769, 0.7303, 0.769, 0.7303, 0.7873, 0.8584, 0.8028, 0.8651, 0.8028, 0.73, 0.6743, 0.7753, 0.7015, 0.9087, 0.7207, 0.9094, 0.7207, 0.7706, 0.8031, 0.1386, 0.8031, 0.0, 0.7888, 0.001492, 0.7695, 0.1361, 0.8817, 0.1867, 0.8951, 0.1727, 0.8951, 0.1529, 0.8816, 0.1389, 0.8627, 0.1389, 0.8494, 0.1526, 0.8494, 0.1723, 0.8628, 0.1865, 0.7695, 0.1361, 0.7888, 0.001492, 0.7686, 0.003905, 0.7243, 0.1249, 0.4925, 0.6948, 0.4875, 0.5663, 0.4719, 0.5751, 0.4591, 0.6948, 0.7179, 0.691, 0.685, 0.6581, 0.6384, 0.6581, 0.6054, 0.691, 0.6054, 0.7377, 0.6384, 0.7706, 0.685, 0.7706, 0.7179, 0.7377, 0.1259, 0.939, 0.1259, 0.8036, 0.1067, 0.8046, 0.07958, 0.9343, 0.572, 0.8801, 0.572, 0.7488, 0.556, 0.7567, 0.538, 0.8794, 0.538, 0.8794, 0.556, 0.7567, 0.5349, 0.7621, 0.4929, 0.8676, 0.6014, 0.2478, 0.6585, 0.3459, 0.6698, 0.335, 0.6321, 0.2341, 0.6321, 0.2341, 0.6698, 0.335, 0.6896, 0.336, 0.6775, 0.2235, 0.6775, 0.2235, 0.6896, 0.336, 0.7057, 0.3459, 0.711, 0.2223, 0.9409, 0.3212, 0.9408, 0.3404, 0.9538, 0.3537, 0.9724, 0.3531, 0.9855, 0.3388, 0.9855, 0.3193, 0.9725, 0.3063, 0.9541, 0.3072, 0.8014, 0.593, 0.8449, 0.7086, 0.8655, 0.7122, 0.8466, 0.5815, 0.8466, 0.5815, 0.8655, 0.7122, 0.8798, 0.7142, 0.8798, 0.579, 0.6054, 0.6692, 0.5725, 0.6362, 0.5258, 0.6362, 0.4929, 0.6692, 0.4929, 0.7158, 0.5258, 0.7488, 0.5725, 0.7488, 0.6054, 0.7158, 0.2185, 0.4398, 0.2363, 0.2444, 0.2164, 0.2481, 0.1725, 0.4324, 0.1725, 0.4324, 0.2164, 0.2481, 0.2039, 0.2401, 0.1407, 0.4198, 0.5659, 0.007887, 0.612, 0.1944, 0.6311, 0.1935, 0.6118, 0.0, 0.6118, 0.0, 0.6311, 0.1935, 0.6455, 0.1983, 0.6455, 0.002333, 0.5259, 0.429, 0.5705, 0.6228, 0.5908, 0.6294, 0.5719, 0.4218, 0.5719, 0.4218, 0.5908, 0.6294, 0.6054, 0.6362, 0.6054, 0.4229, 0.6782, 0.2202, 0.6916, 0.2059, 0.6916, 0.1858, 0.6781, 0.1719, 0.659, 0.1729, 0.6455, 0.1874, 0.6457, 0.2068, 0.6593, 0.2202, 0.8488, 0.579, 0.8488, 0.3639, 0.8295, 0.3692, 0.8023, 0.576, 0.2518, 0.4378, 0.2518, 0.2318, 0.2363, 0.2444, 0.2185, 0.4398, 0.3609, 0.6803, 0.328, 0.6473, 0.2814, 0.6473, 0.2484, 0.6803, 0.2484, 0.7269, 0.2814, 0.7599, 0.328, 0.7599, 0.3609, 0.7269])
me_cone.use_remesh_fix_poles = True
me_cone.use_remesh_preserve_attributes = False
me_cone.use_mirror_vertex_groups = False
me_cone.update()

# ---- objects
ob_cone = bpy.data.objects.new('Cone', me_cone)

# ---- transforms, parenting, visibility, modifiers, constraints
ob_cone.location = (-1.304, 0.7922, 1.819)
ob_cone.lineart.crease_threshold = 0.0

# ---- collection membership
col_collection.objects.link(ob_cone)

# ---- scene / render settings (as saved in the file)
scene.frame_start = 1; scene.frame_end = 250; scene.frame_set(1)
scene.render.engine = 'BLENDER_EEVEE_NEXT'
scene.cycles.use_denoising = False
scene.cycles.samples = 128
scene.cycles.sampling_pattern = 'TABULATED_SOBOL'
scene.cycles.use_adaptive_sampling = False
scene.cycles.use_light_tree = False
scene.view_settings.view_transform = 'Filmic'
bpy.context.view_layer.update()

# ---- added for rendering (the .blend has no active camera and no usable light): camera, sun
cam_auto = bpy.data.cameras.new('AutoCamera')
cam_auto.lens = 50.0
cam_auto.sensor_width = 36.0
cam_auto.clip_end = 1000.0
ob_auto_camera = bpy.data.objects.new('AutoCamera', cam_auto)
scene.collection.objects.link(ob_auto_camera)
ob_auto_camera.location = (43.6906, -36.2337, 45.8827)
ob_auto_camera.rotation_euler = (1.09748, -7.21219e-08, 0.694738)
scene.camera = ob_auto_camera
light_auto_sun = bpy.data.lights.new('AutoSun', 'SUN')
light_auto_sun.energy = 3.0
light_auto_sun.angle = 0.0523599
ob_auto_sun = bpy.data.objects.new('AutoSun', light_auto_sun)
scene.collection.objects.link(ob_auto_sun)
ob_auto_sun.rotation_euler = (0.872665, 0.174533, 0.523599)
bpy.context.view_layer.update()
